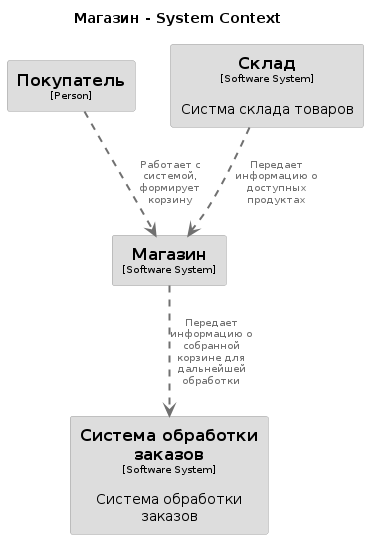

The diagram above was rendered by PlantUML. Its source (embedded in the PNG):
@startuml
set separator none
title Магазин - System Context

top to bottom direction

skinparam {
  arrowFontSize 10
  defaultTextAlignment center
  wrapWidth 200
  maxMessageSize 100
}

hide stereotype

skinparam rectangle<<Магазин>> {
  BackgroundColor #dddddd
  FontColor #000000
  BorderColor #9a9a9a
  shadowing false
}
skinparam rectangle<<Покупатель>> {
  BackgroundColor #dddddd
  FontColor #000000
  BorderColor #9a9a9a
  shadowing false
}
skinparam rectangle<<Системаобработкизаказов>> {
  BackgroundColor #dddddd
  FontColor #000000
  BorderColor #9a9a9a
  shadowing false
}
skinparam rectangle<<Склад>> {
  BackgroundColor #dddddd
  FontColor #000000
  BorderColor #9a9a9a
  shadowing false
}

rectangle "==Покупатель\n<size:10>[Person]</size>" <<Покупатель>> as Покупатель
rectangle "==Система обработки заказов\n<size:10>[Software System]</size>\n\nСистема обработки заказов" <<Системаобработкизаказов>> as Системаобработкизаказов
rectangle "==Склад\n<size:10>[Software System]</size>\n\nСистма склада товаров" <<Склад>> as Склад
rectangle "==Магазин\n<size:10>[Software System]</size>" <<Магазин>> as Магазин

Покупатель .[#707070,thickness=2].> Магазин : "<color:#707070>Работает с системой, формирует корзину"
Склад .[#707070,thickness=2].> Магазин : "<color:#707070>Передает информацию о доступных продуктах"
Магазин .[#707070,thickness=2].> Системаобработкизаказов : "<color:#707070>Передает информацию о собранной корзине для дальнейшей обработки"
@enduml